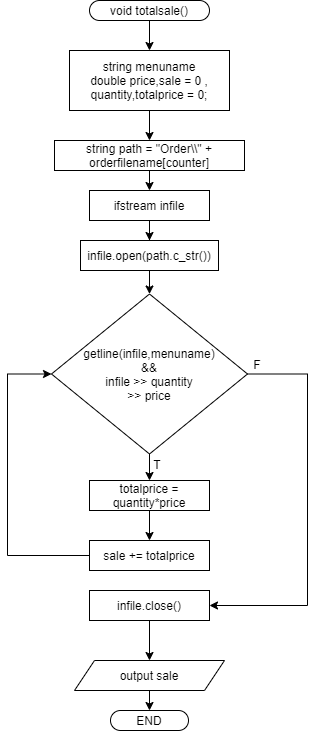

The diagram above was exported from draw.io. Its source (the exported page's mxGraphModel, read from the mxfile embedded in the PNG):
<mxGraphModel dx="852" dy="494" grid="1" gridSize="10" guides="1" tooltips="1" connect="1" arrows="1" fold="1" page="1" pageScale="1" pageWidth="583" pageHeight="827" math="0" shadow="0">
  <root>
    <mxCell id="0" />
    <mxCell id="1" parent="0" />
    <mxCell id="roZCrVoMYV3r3nvjXmTm-4" style="edgeStyle=orthogonalEdgeStyle;rounded=0;orthogonalLoop=1;jettySize=auto;html=1;exitX=0.5;exitY=1;exitDx=0;exitDy=0;entryX=0.5;entryY=0;entryDx=0;entryDy=0;" edge="1" parent="1" source="roZCrVoMYV3r3nvjXmTm-2" target="roZCrVoMYV3r3nvjXmTm-3">
      <mxGeometry relative="1" as="geometry" />
    </mxCell>
    <mxCell id="roZCrVoMYV3r3nvjXmTm-2" value="void totalsale()" style="rounded=1;whiteSpace=wrap;html=1;arcSize=50;" vertex="1" parent="1">
      <mxGeometry x="232" y="40" width="120" height="20" as="geometry" />
    </mxCell>
    <mxCell id="roZCrVoMYV3r3nvjXmTm-6" style="edgeStyle=orthogonalEdgeStyle;rounded=0;orthogonalLoop=1;jettySize=auto;html=1;exitX=0.5;exitY=1;exitDx=0;exitDy=0;entryX=0.5;entryY=0;entryDx=0;entryDy=0;" edge="1" parent="1" source="roZCrVoMYV3r3nvjXmTm-3" target="roZCrVoMYV3r3nvjXmTm-5">
      <mxGeometry relative="1" as="geometry" />
    </mxCell>
    <mxCell id="roZCrVoMYV3r3nvjXmTm-3" value="string menuname&lt;br&gt;double price,sale = 0 ,&lt;br&gt;quantity,totalprice = 0;" style="rounded=0;whiteSpace=wrap;html=1;" vertex="1" parent="1">
      <mxGeometry x="212" y="90" width="160" height="60" as="geometry" />
    </mxCell>
    <mxCell id="roZCrVoMYV3r3nvjXmTm-8" style="edgeStyle=orthogonalEdgeStyle;rounded=0;orthogonalLoop=1;jettySize=auto;html=1;exitX=0.5;exitY=1;exitDx=0;exitDy=0;entryX=0.5;entryY=0;entryDx=0;entryDy=0;" edge="1" parent="1" source="roZCrVoMYV3r3nvjXmTm-5" target="roZCrVoMYV3r3nvjXmTm-7">
      <mxGeometry relative="1" as="geometry" />
    </mxCell>
    <mxCell id="roZCrVoMYV3r3nvjXmTm-5" value="string path = &quot;Order\\&quot; + orderfilename[counter]" style="rounded=0;whiteSpace=wrap;html=1;" vertex="1" parent="1">
      <mxGeometry x="197" y="180" width="190" height="30" as="geometry" />
    </mxCell>
    <mxCell id="roZCrVoMYV3r3nvjXmTm-10" style="edgeStyle=orthogonalEdgeStyle;rounded=0;orthogonalLoop=1;jettySize=auto;html=1;exitX=0.5;exitY=1;exitDx=0;exitDy=0;" edge="1" parent="1" source="roZCrVoMYV3r3nvjXmTm-7" target="roZCrVoMYV3r3nvjXmTm-9">
      <mxGeometry relative="1" as="geometry" />
    </mxCell>
    <mxCell id="roZCrVoMYV3r3nvjXmTm-7" value="ifstream infile" style="rounded=0;whiteSpace=wrap;html=1;" vertex="1" parent="1">
      <mxGeometry x="232" y="230" width="120" height="30" as="geometry" />
    </mxCell>
    <mxCell id="roZCrVoMYV3r3nvjXmTm-12" style="edgeStyle=orthogonalEdgeStyle;rounded=0;orthogonalLoop=1;jettySize=auto;html=1;exitX=0.5;exitY=1;exitDx=0;exitDy=0;entryX=0.5;entryY=0;entryDx=0;entryDy=0;" edge="1" parent="1" source="roZCrVoMYV3r3nvjXmTm-9" target="roZCrVoMYV3r3nvjXmTm-11">
      <mxGeometry relative="1" as="geometry" />
    </mxCell>
    <mxCell id="roZCrVoMYV3r3nvjXmTm-9" value="infile.open(path.c_str())" style="rounded=0;whiteSpace=wrap;html=1;" vertex="1" parent="1">
      <mxGeometry x="223" y="280" width="138" height="30" as="geometry" />
    </mxCell>
    <mxCell id="roZCrVoMYV3r3nvjXmTm-14" style="edgeStyle=orthogonalEdgeStyle;rounded=0;orthogonalLoop=1;jettySize=auto;html=1;exitX=0.5;exitY=1;exitDx=0;exitDy=0;entryX=0.5;entryY=0;entryDx=0;entryDy=0;" edge="1" parent="1" source="roZCrVoMYV3r3nvjXmTm-11" target="roZCrVoMYV3r3nvjXmTm-13">
      <mxGeometry relative="1" as="geometry" />
    </mxCell>
    <mxCell id="roZCrVoMYV3r3nvjXmTm-19" style="edgeStyle=orthogonalEdgeStyle;rounded=0;orthogonalLoop=1;jettySize=auto;html=1;exitX=1;exitY=0.5;exitDx=0;exitDy=0;entryX=1;entryY=0.5;entryDx=0;entryDy=0;" edge="1" parent="1" source="roZCrVoMYV3r3nvjXmTm-11" target="roZCrVoMYV3r3nvjXmTm-18">
      <mxGeometry relative="1" as="geometry">
        <Array as="points">
          <mxPoint x="450" y="414" />
          <mxPoint x="450" y="645" />
        </Array>
      </mxGeometry>
    </mxCell>
    <mxCell id="roZCrVoMYV3r3nvjXmTm-11" value="getline(infile,menuname)&lt;br&gt;&amp;amp;&amp;amp;&lt;br&gt;infile &amp;gt;&amp;gt; quantity&lt;br&gt;&amp;gt;&amp;gt; price" style="rhombus;whiteSpace=wrap;html=1;" vertex="1" parent="1">
      <mxGeometry x="194" y="333.5" width="196" height="160" as="geometry" />
    </mxCell>
    <mxCell id="roZCrVoMYV3r3nvjXmTm-16" style="edgeStyle=orthogonalEdgeStyle;rounded=0;orthogonalLoop=1;jettySize=auto;html=1;exitX=0.5;exitY=1;exitDx=0;exitDy=0;entryX=0.5;entryY=0;entryDx=0;entryDy=0;" edge="1" parent="1" source="roZCrVoMYV3r3nvjXmTm-13" target="roZCrVoMYV3r3nvjXmTm-15">
      <mxGeometry relative="1" as="geometry" />
    </mxCell>
    <mxCell id="roZCrVoMYV3r3nvjXmTm-13" value="totalprice = quantity*price" style="rounded=0;whiteSpace=wrap;html=1;" vertex="1" parent="1">
      <mxGeometry x="232" y="520" width="120" height="30" as="geometry" />
    </mxCell>
    <mxCell id="roZCrVoMYV3r3nvjXmTm-17" style="edgeStyle=orthogonalEdgeStyle;rounded=0;orthogonalLoop=1;jettySize=auto;html=1;exitX=0;exitY=0.5;exitDx=0;exitDy=0;entryX=0;entryY=0.5;entryDx=0;entryDy=0;" edge="1" parent="1" source="roZCrVoMYV3r3nvjXmTm-15" target="roZCrVoMYV3r3nvjXmTm-11">
      <mxGeometry relative="1" as="geometry">
        <Array as="points">
          <mxPoint x="150" y="595" />
          <mxPoint x="150" y="414" />
        </Array>
      </mxGeometry>
    </mxCell>
    <mxCell id="roZCrVoMYV3r3nvjXmTm-15" value="sale += totalprice" style="rounded=0;whiteSpace=wrap;html=1;" vertex="1" parent="1">
      <mxGeometry x="232" y="580" width="120" height="30" as="geometry" />
    </mxCell>
    <mxCell id="roZCrVoMYV3r3nvjXmTm-21" style="edgeStyle=orthogonalEdgeStyle;rounded=0;orthogonalLoop=1;jettySize=auto;html=1;exitX=0.5;exitY=1;exitDx=0;exitDy=0;entryX=0.5;entryY=0;entryDx=0;entryDy=0;" edge="1" parent="1" source="roZCrVoMYV3r3nvjXmTm-18" target="roZCrVoMYV3r3nvjXmTm-20">
      <mxGeometry relative="1" as="geometry" />
    </mxCell>
    <mxCell id="roZCrVoMYV3r3nvjXmTm-18" value="infile.close()" style="rounded=0;whiteSpace=wrap;html=1;" vertex="1" parent="1">
      <mxGeometry x="232" y="630" width="120" height="30" as="geometry" />
    </mxCell>
    <mxCell id="roZCrVoMYV3r3nvjXmTm-23" style="edgeStyle=orthogonalEdgeStyle;rounded=0;orthogonalLoop=1;jettySize=auto;html=1;exitX=0.5;exitY=1;exitDx=0;exitDy=0;entryX=0.5;entryY=0;entryDx=0;entryDy=0;" edge="1" parent="1" source="roZCrVoMYV3r3nvjXmTm-20" target="roZCrVoMYV3r3nvjXmTm-22">
      <mxGeometry relative="1" as="geometry" />
    </mxCell>
    <mxCell id="roZCrVoMYV3r3nvjXmTm-20" value="output sale" style="shape=parallelogram;perimeter=parallelogramPerimeter;whiteSpace=wrap;html=1;fixedSize=1;" vertex="1" parent="1">
      <mxGeometry x="217" y="700" width="150" height="30" as="geometry" />
    </mxCell>
    <mxCell id="roZCrVoMYV3r3nvjXmTm-22" value="END" style="rounded=1;whiteSpace=wrap;html=1;arcSize=50;" vertex="1" parent="1">
      <mxGeometry x="253" y="750" width="78" height="20" as="geometry" />
    </mxCell>
    <mxCell id="roZCrVoMYV3r3nvjXmTm-24" value="T" style="text;html=1;strokeColor=none;fillColor=none;align=center;verticalAlign=middle;whiteSpace=wrap;rounded=0;" vertex="1" parent="1">
      <mxGeometry x="280" y="493.5" width="40" height="20" as="geometry" />
    </mxCell>
    <mxCell id="roZCrVoMYV3r3nvjXmTm-25" value="F" style="text;html=1;strokeColor=none;fillColor=none;align=center;verticalAlign=middle;whiteSpace=wrap;rounded=0;" vertex="1" parent="1">
      <mxGeometry x="380" y="394" width="40" height="20" as="geometry" />
    </mxCell>
  </root>
</mxGraphModel>